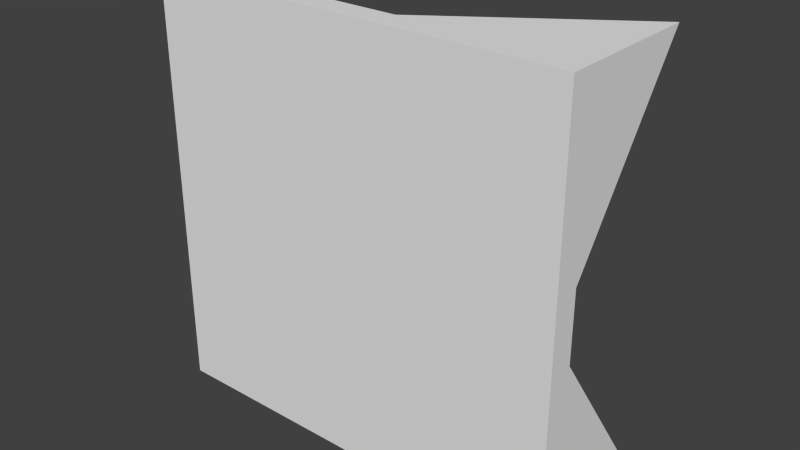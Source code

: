 # Source: crateSlot_alt.blend  (saved by Blender 2.75.0; exported with 4.5.12 LTS)
import bpy
from mathutils import Matrix  # noqa: F401  (used for matrix-valued properties, if any)

bpy.ops.wm.read_factory_settings(use_empty=True)
scene = bpy.context.scene
scene.name = 'Scene'

# ---- collections
col_collection_1 = bpy.data.collections.new('Collection 1'); scene.collection.children.link(col_collection_1)

# ---- world
world_world = bpy.data.worlds.new('World'); scene.world = world_world
world_world.color = (0.05088, 0.05088, 0.05088)
world_world.use_sun_shadow = False
world_world.sun_shadow_jitter_overblur = 0.0
world_world.cycles.sampling_method = 'MANUAL'
world_world.cycles.sample_map_resolution = 256

# ---- meshes
me_cube_001 = bpy.data.meshes.new('Cube.001')
me_cube_001.from_pydata([(-0.6, -0.6, 0.6), (-0.5332, -0.5313, 0.5332), (-0.6, -0.6, -0.6), (-0.5332, -0.5313, -0.5332), (0.6, -0.6, 0.6), (0.5332, -0.5313, 0.5332), (0.6, -0.6, -0.6), (0.5332, -0.5313, -0.5332), (-0.6, -0.5313, 0.6), (-0.6, -0.5313, -0.6), (0.6, -0.5313, -0.6), (0.6, -0.5313, 0.6), (-0.6, -0.5313, 0.6), (-0.6, -0.5313, -0.6), (0.6, -0.5313, -0.6), (0.6, -0.5313, 0.6), (-0.5332, -0.5313, 0.5332), (-0.5332, -0.5313, -0.5332), (0.5332, -0.5313, -0.5332), (0.5332, -0.5313, 0.5332), (-0.6, -0.5313, 0.6), (-0.6, -0.5313, -0.6), (0.6, -0.5313, -0.6), (0.6, -0.5313, 0.6), (-0.5332, -0.5313, 0.5332), (-0.5332, -0.5313, -0.5332), (0.5332, -0.5313, -0.5332), (0.5332, -0.5313, 0.5332), (-0.6, -0.1801, 0.6), (-0.6, -0.1801, -0.6), (0.6, -0.1801, -0.6), (0.6, -0.1801, 0.6), (-0.5332, -0.1801, 0.5332), (-0.5332, -0.1801, -0.5332), (0.5332, -0.1801, -0.5332), (0.5332, -0.1801, 0.5332), (-0.6, -0.526, 0.1), (-0.6, -0.526, -0.1), (-0.1, -0.526, -0.6), (0.1, -0.526, -0.6), (0.6, -0.526, -0.1), (0.6, -0.526, 0.1), (0.1, -0.526, 0.6), (-0.1, -0.526, 0.6), (-0.5332, -0.526, 0.08887), (-0.5332, -0.526, -0.08887), (-0.08887, -0.526, -0.5332), (0.08887, -0.526, -0.5332), (0.5332, -0.526, -0.08887), (0.5332, -0.526, 0.08887), (0.08887, -0.526, 0.5332), (-0.08887, -0.526, 0.5332), (0.5777, -0.1801, 0.5777), (0.5555, -0.1801, 0.5555), (0.5777, -0.1801, -0.5777), (0.5555, -0.1801, -0.5555), (-0.5777, -0.1801, 0.5777), (-0.5555, -0.1801, 0.5555), (-0.5777, -0.1801, -0.5777), (-0.5555, -0.1801, -0.5555), (0.5777, -0.526, 0.09629), (0.5555, -0.526, 0.09258), (0.5777, -0.526, -0.09629), (0.5555, -0.526, -0.09258), (0.09629, -0.526, -0.5777), (0.09258, -0.526, -0.5555), (-0.09629, -0.526, -0.5777), (-0.09258, -0.526, -0.5555), (-0.09629, -0.526, 0.5777), (-0.09258, -0.526, 0.5555), (0.09629, -0.526, 0.5777), (0.09258, -0.526, 0.5555), (-0.5777, -0.526, -0.09629), (-0.5555, -0.526, -0.09258), (-0.5777, -0.526, 0.09629), (-0.5555, -0.526, 0.09258)], [], [(8, 9, 2, 0), (9, 10, 6, 2), (10, 11, 4, 6), (11, 8, 0, 4), (0, 2, 6, 4), (5, 7, 3, 1), (8, 11, 15, 12), (9, 8, 12, 13), (1, 3, 17, 16), (7, 5, 19, 18), (18, 19, 27, 26), (14, 13, 21, 22), (12, 15, 23, 20), (17, 18, 26, 25), (5, 1, 16, 19), (10, 9, 13, 14), (3, 7, 18, 17), (11, 10, 14, 15), (20, 23, 31, 42, 43, 28), (25, 26, 47), (16, 17, 25, 24), (15, 14, 22, 23), (13, 12, 20, 21), (19, 16, 24, 27), (27, 24, 51), (21, 20, 28, 36, 37, 29), (56, 57, 32, 44, 75, 74, 36, 28), (52, 53, 35, 50, 71, 70, 42, 31), (58, 59, 33, 46, 67, 66, 38, 29), (54, 55, 34, 48, 63, 62, 40, 30), (22, 21, 29, 38, 39, 30), (26, 27, 49), (24, 25, 45), (23, 22, 30, 40, 41, 31), (60, 61, 49, 35, 53, 52, 31, 41), (62, 63, 48, 49, 61, 60, 41, 40), (64, 65, 47, 34, 55, 54, 30, 39), (66, 67, 46, 47, 65, 64, 39, 38), (74, 75, 44, 45, 73, 72, 37, 36), (68, 69, 51, 32, 57, 56, 28, 43), (70, 71, 50, 51, 69, 68, 43, 42), (72, 73, 45, 33, 59, 58, 29, 37), (46, 33, 25), (26, 34, 47), (47, 46, 25), (50, 35, 27), (24, 32, 51), (51, 50, 27), (48, 34, 26), (27, 35, 49), (49, 48, 26), (44, 32, 24), (25, 33, 45), (45, 44, 24)])
_uv = me_cube_001.uv_layers.new(name='UVMap')
_uv.uv.foreach_set('vector', [0.03083, 0.6147, 0.6274, 0.6147, 0.6274, 0.6523, 0.03083, 0.6523, 0.03083, 0.6147, 0.6274, 0.6147, 0.6274, 0.6523, 0.03083, 0.6523, 0.03083, 0.6147, 0.6274, 0.6147, 0.6274, 0.6523, 0.03083, 0.6523, 0.03083, 0.6147, 0.6274, 0.6147, 0.6274, 0.6523, 0.03083, 0.6523, 0.01848, 0.6909, 0.3153, 0.6909, 0.3153, 0.9877, 0.01848, 0.9877, 0.02784, 0.3296, 0.333, 0.02445, 0.6381, 0.3296, 0.333, 0.6347, 0.5058, 0.3824, 0.6182, 0.3824, 0.6182, 0.4948, 0.5058, 0.4948, 0.01563, 1.15, 0.01563, 1.15, 0.01563, 1.15, 0.01563, 1.15, 0.5058, 0.3824, 0.6182, 0.3824, 0.6182, 0.4948, 0.5058, 0.4948, 0.5058, 0.3824, 0.6182, 0.3824, 0.6182, 0.4948, 0.5058, 0.4948, 0.5058, 0.3824, 0.6182, 0.3824, 0.6182, 0.4948, 0.5058, 0.4948, 0.5058, 0.3824, 0.6182, 0.3824, 0.6182, 0.4948, 0.5058, 0.4948, 0.5058, 0.3824, 0.6182, 0.3824, 0.6182, 0.4948, 0.5058, 0.4948, 0.5058, 0.3824, 0.6182, 0.3824, 0.6182, 0.4948, 0.5058, 0.4948, 0.5058, 0.3824, 0.6182, 0.3824, 0.6182, 0.4948, 0.5058, 0.4948, 0.5058, 0.3824, 0.6182, 0.3824, 0.6182, 0.4948, 0.5058, 0.4948, 0.5058, 0.3824, 0.6182, 0.3824, 0.6182, 0.4948, 0.5058, 0.4948, 0.01563, 1.15, 0.01563, 1.15, 0.01563, 1.15, 0.01563, 1.15, 0.6276, 0.6139, 0.03175, 0.6139, 0.03175, 0.4038, 0.28, 0.6107, 0.3793, 0.6107, 0.6276, 0.4038, 0.6074, 0.6287, 0.04686, 0.6287, 0.2804, 0.6267, 0.5058, 0.3824, 0.6182, 0.3824, 0.6182, 0.4948, 0.5058, 0.4948, 0.01563, 1.15, 0.01563, 1.15, 0.01563, 1.15, 0.01563, 1.15, 0.01563, 1.15, 0.01563, 1.15, 0.01563, 1.15, 0.01563, 1.15, 0.5058, 0.3824, 0.6182, 0.3824, 0.6182, 0.4948, 0.5058, 0.4948, 0.6074, 0.6287, 0.04686, 0.6287, 0.2804, 0.6267, 0.6276, 0.6139, 0.03175, 0.6139, 0.03175, 0.4038, 0.28, 0.6107, 0.3793, 0.6107, 0.6276, 0.4038, 0.07751, 0.4231, 0.05729, 0.4155, 0.03706, 0.4079, 0.03706, 0.2565, 0.05729, 0.2577, 0.07751, 0.259, 0.09773, 0.2603, 0.09773, 0.4307, 0.07751, 0.4231, 0.05729, 0.4155, 0.03706, 0.4079, 0.03706, 0.2565, 0.05729, 0.2577, 0.07751, 0.259, 0.09773, 0.2603, 0.09773, 0.4307, 0.07751, 0.4231, 0.05729, 0.4155, 0.03706, 0.4079, 0.03706, 0.2565, 0.05729, 0.2577, 0.07751, 0.259, 0.09773, 0.2603, 0.09773, 0.4307, 0.07751, 0.4231, 0.05729, 0.4155, 0.03706, 0.4079, 0.03706, 0.2565, 0.05729, 0.2577, 0.07751, 0.259, 0.09773, 0.2603, 0.09773, 0.4307, 0.6276, 0.6139, 0.03175, 0.6139, 0.03175, 0.4038, 0.28, 0.6107, 0.3793, 0.6107, 0.6276, 0.4038, 0.6074, 0.6287, 0.04686, 0.6287, 0.2804, 0.6267, 0.6074, 0.6287, 0.04686, 0.6287, 0.2804, 0.6267, 0.6276, 0.6139, 0.03175, 0.6139, 0.03175, 0.4038, 0.28, 0.6107, 0.3793, 0.6107, 0.6276, 0.4038, 0.07751, 0.4179, 0.05729, 0.4192, 0.03706, 0.4204, 0.03706, 0.269, 0.05729, 0.2614, 0.07751, 0.2538, 0.09773, 0.2462, 0.09773, 0.4167, 0.6098, 0.4858, 0.6089, 0.4896, 0.608, 0.4935, 0.5637, 0.4935, 0.5628, 0.4896, 0.5618, 0.4858, 0.5609, 0.4819, 0.6107, 0.4819, 0.07751, 0.4179, 0.05729, 0.4192, 0.03706, 0.4204, 0.03706, 0.269, 0.05729, 0.2614, 0.07751, 0.2538, 0.09773, 0.2462, 0.09773, 0.4167, 0.6098, 0.4858, 0.6089, 0.4896, 0.608, 0.4935, 0.5637, 0.4935, 0.5628, 0.4896, 0.5618, 0.4858, 0.5609, 0.4819, 0.6107, 0.4819, 0.6098, 0.4858, 0.6089, 0.4896, 0.608, 0.4935, 0.5637, 0.4935, 0.5628, 0.4896, 0.5618, 0.4858, 0.5609, 0.4819, 0.6107, 0.4819, 0.07751, 0.4179, 0.05729, 0.4192, 0.03706, 0.4204, 0.03706, 0.269, 0.05729, 0.2614, 0.07751, 0.2538, 0.09773, 0.2462, 0.09773, 0.4167, 0.6098, 0.4858, 0.6089, 0.4896, 0.608, 0.4935, 0.5637, 0.4935, 0.5628, 0.4896, 0.5618, 0.4858, 0.5609, 0.4819, 0.6107, 0.4819, 0.07751, 0.4179, 0.05729, 0.4192, 0.03706, 0.4204, 0.03706, 0.269, 0.05729, 0.2614, 0.07751, 0.2538, 0.09773, 0.2462, 0.09773, 0.4167, 0.206, 0.6117, 0.05655, 0.5272, 0.05655, 0.6129, 0.05655, 0.6129, 0.05655, 0.5272, 0.206, 0.6117, 0.2804, 0.6267, 0.3738, 0.6267, 0.6074, 0.6287, 0.206, 0.6117, 0.05655, 0.5272, 0.05655, 0.6129, 0.05655, 0.6129, 0.05655, 0.5272, 0.206, 0.6117, 0.2804, 0.6267, 0.3738, 0.6267, 0.6074, 0.6287, 0.206, 0.6117, 0.05655, 0.5272, 0.05655, 0.6129, 0.05655, 0.6129, 0.05655, 0.5272, 0.206, 0.6117, 0.2804, 0.6267, 0.3738, 0.6267, 0.6074, 0.6287, 0.206, 0.6117, 0.05655, 0.5272, 0.05655, 0.6129, 0.05655, 0.6129, 0.05655, 0.5272, 0.206, 0.6117, 0.2804, 0.6267, 0.3738, 0.6267, 0.6074, 0.6287])
me_cube_001.use_remesh_preserve_volume = False
me_cube_001.use_remesh_preserve_attributes = False
me_cube_001.use_mirror_vertex_groups = False
me_cube_001.update()

# ---- objects
ob_crateslot = bpy.data.objects.new('crateSlot', me_cube_001)

# ---- transforms, parenting, visibility, modifiers, constraints
ob_crateslot.location = (0.0, 0.0, 0.0)
ob_crateslot.lineart.crease_threshold = 0.0

# ---- collection membership
col_collection_1.objects.link(ob_crateslot)

# ---- scene / render settings (as saved in the file)
scene.frame_start = 1; scene.frame_end = 250; scene.frame_set(12)
scene.render.engine = 'BLENDER_EEVEE_NEXT'
scene.render.resolution_percentage = 50
scene.render.dither_intensity = 0.0
scene.cycles.use_denoising = False
scene.cycles.samples = 10
scene.cycles.sampling_pattern = 'TABULATED_SOBOL'
scene.cycles.light_sampling_threshold = 0.0
scene.cycles.use_adaptive_sampling = False
scene.cycles.use_light_tree = False
scene.cycles.blur_glossy = 0.0
scene.cycles.pixel_filter_type = 'GAUSSIAN'
scene.cycles.sample_clamp_indirect = 0.0
scene.view_settings.view_transform = 'Standard'
bpy.context.view_layer.update()

# ---- added for rendering (the .blend has no active camera and no usable light): camera, sun
cam_auto = bpy.data.cameras.new('AutoCamera')
cam_auto.lens = 50.0
cam_auto.sensor_width = 36.0
cam_auto.clip_end = 1000.0
ob_auto_camera = bpy.data.objects.new('AutoCamera', cam_auto)
scene.collection.objects.link(ob_auto_camera)
ob_auto_camera.location = (1.61752, -2.33105, 1.29401)
ob_auto_camera.rotation_euler = (1.09748, -7.21219e-08, 0.694738)
scene.camera = ob_auto_camera
light_auto_sun = bpy.data.lights.new('AutoSun', 'SUN')
light_auto_sun.energy = 3.0
light_auto_sun.angle = 0.0523599
ob_auto_sun = bpy.data.objects.new('AutoSun', light_auto_sun)
scene.collection.objects.link(ob_auto_sun)
ob_auto_sun.rotation_euler = (0.872665, 0.174533, 0.523599)
bpy.context.view_layer.update()
